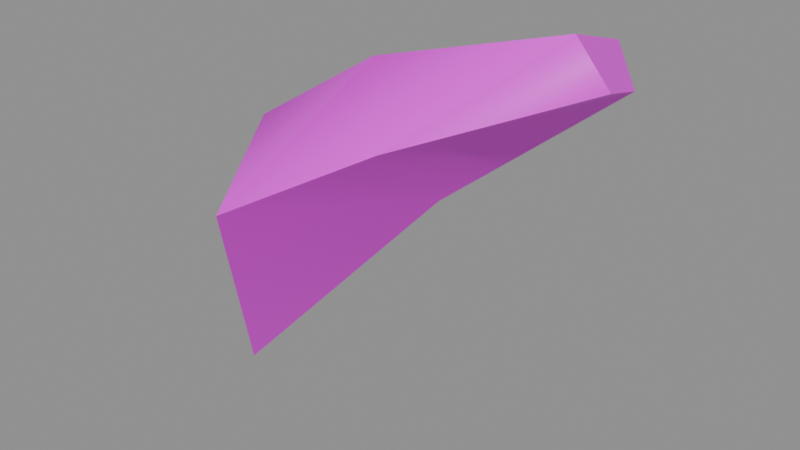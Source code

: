 # Source: finger_thumb.blend  (saved by Blender 5.2.45; exported with 4.5.12 LTS)
import bpy
from mathutils import Matrix  # noqa: F401  (used for matrix-valued properties, if any)

bpy.ops.wm.read_factory_settings(use_empty=True)
scene = bpy.context.scene
scene.name = 'Scene'

# ---- collections
col_anchors = bpy.data.collections.new('anchors'); scene.collection.children.link(col_anchors)

# ---- images (referenced by path relative to the original .blend; pixels are not part of the script)
import os
ASSET_DIR = os.environ.get("B2B_ASSET_DIR", "")  # directory of the original .blend (textures are referenced by path, not embedded)
HERE = os.path.dirname(os.path.abspath(__file__))  # packed textures are extracted next to this script under _unpacked/

def load_image(name, relpath, width, height, colorspace="sRGB"):
    """Load a texture the original file referenced (path relative to the .blend, or extracted next to this script)."""
    p = next((c for c in (os.path.join(HERE, relpath), os.path.join(ASSET_DIR, relpath)) if relpath and os.path.exists(c)), "")
    if p:
        img = bpy.data.images.load(p, check_existing=True)
        img.name = name
    else:  # same state as the original file: an image datablock whose file is absent (Cycles renders it pink)
        img = bpy.data.images.new(name, width, height)
        img.source = "FILE"
        img.filepath = "//" + (relpath or name)
    img.colorspace_settings.name = colorspace
    return img
img_finger_thumb_skin0 = load_image('finger_thumb_skin0', 'finger_thumb_skin0.png', 1024, 1024, 'sRGB')

# ---- materials (node trees are filled in below, after node groups)
mat_finger_thumb = bpy.data.materials.new('finger_thumb')

# ---- material node trees
mat_finger_thumb.use_nodes = True; mat_finger_thumb.node_tree.nodes.clear()
_N = mat_finger_thumb.node_tree.nodes; _L = mat_finger_thumb.node_tree.links
n0 = _N.new('ShaderNodeBsdfPrincipled'); n0.name = 'Principled BSDF'; n0.location = (-200, 100)
n0.inputs[10].default_value = 0.005
n1 = _N.new('ShaderNodeOutputMaterial'); n1.name = 'Material Output'; n1.location = (200, 100)
n2 = _N.new('ShaderNodeTexImage'); n2.name = 'Image Texture'; n2.location = (0, 0)
n2.image = img_finger_thumb_skin0
n2.interpolation = 'Closest'
_L.new(n0.outputs[0], n1.inputs[0])
_L.new(n2.outputs[0], n0.inputs[0])
n1.is_active_output = True

# ---- meshes
me_finger_thumb = bpy.data.meshes.new('finger_thumb')
me_finger_thumb.from_pydata([(5.354, 2.95, 7.351), (4.894, 4.796, 6.745), (5.446, 4.308, 6.313), (5.721, 3.204, 6.659), (1.999, 0.4244, 4.987), (1.241, 2.016, 5.65), (2.757, 2.504, 6.659), (3.516, 1.676, 5.794), (2.619, 3.905, 6.169), (3.033, 3.523, 4.353), (1.057, 3.395, 3.315), (0.4825, 3.204, 4.324), (0.4825, 2.207, 1.384)], [], [(0, 2, 1), (0, 3, 2), (4, 6, 5), (7, 0, 6), (5, 6, 8), (0, 1, 8), (6, 0, 8), (9, 8, 1), (10, 11, 8), (10, 8, 9), (5, 8, 11), (9, 1, 2), (6, 4, 7), (4, 12, 9), (9, 7, 4), (12, 10, 9), (7, 2, 3), (7, 9, 2), (0, 7, 3)])
me_finger_thumb.polygons.foreach_set('use_smooth', [True] * 19)
_k = set([(0, 1), (0, 3), (1, 2), (2, 3), (2, 9), (3, 7), (4, 7), (9, 12)])
me_finger_thumb.attributes.new('sharp_edge', 'BOOLEAN', 'EDGE').data.foreach_set('value', [ (min(e.vertices), max(e.vertices)) in _k for e in me_finger_thumb.edges])
_uv = me_finger_thumb.uv_layers.new(name='UVMap')
_uv.uv.foreach_set('vector', [0.1084, 0.668, 0.1182, 0.7383, 0.1104, 0.7617, 0.1084, 0.668, 0.1182, 0.6836, 0.1182, 0.7383, 0.08691, 0.5586, 0.04785, 0.4648, 0.09082, 0.4727, 0.04785, 0.4883, 0.02246, 0.3477, 0.04785, 0.4648, 0.09082, 0.4727, 0.04785, 0.4648, 0.05762, 0.4102, 0.02246, 0.3477, 0.03809, 0.3086, 0.05762, 0.4102, 0.04785, 0.4648, 0.02246, 0.3477, 0.05762, 0.4102, 0.06543, 0.3711, 0.05762, 0.4102, 0.03809, 0.3086, 0.08496, 0.3633, 0.09082, 0.3945, 0.05762, 0.4102, 0.08496, 0.3633, 0.05762, 0.4102, 0.06543, 0.3711, 0.09082, 0.4727, 0.05762, 0.4102, 0.09082, 0.3945, 0.06543, 0.3711, 0.03809, 0.3086, 0.03809, 0.3086, 0.04785, 0.4648, 0.08691, 0.5586, 0.04785, 0.4883, 0.05371, 0.3789, 0.06934, 0.2305, 0.07715, 0.3086, 0.07715, 0.3086, 0.08105, 0.3867, 0.05371, 0.3789, 0.08496, 0.2695, 0.08496, 0.3633, 0.06543, 0.3711, 0.08105, 0.3867, 0.1025, 0.3164, 0.1045, 0.3633, 0.08105, 0.3867, 0.07715, 0.3086, 0.1025, 0.3164, 0.02246, 0.3477, 0.04785, 0.4883, 0.02246, 0.3477])
me_finger_thumb.materials.append(mat_finger_thumb)
me_finger_thumb.update()

# ---- objects
ob_finger_thumb = bpy.data.objects.new('finger_thumb', me_finger_thumb)

# ---- transforms, parenting, visibility, modifiers, constraints
ob_finger_thumb.location = (0.0, 0.0, 0.0)

# ---- collection membership
scene.collection.objects.link(ob_finger_thumb)

# ---- scene / render settings (as saved in the file)
scene.frame_start = 1; scene.frame_end = 9; scene.frame_set(1)
scene.render.engine = 'BLENDER_EEVEE_NEXT'
scene.render.bake_bias = 0.0
scene.render.bake_samples = 0
scene.render.compositor_device = 'GPU'
scene.eevee.use_volume_custom_range = False
scene.eevee.fast_gi_thickness_near = 0.1
scene.eevee.fast_gi_thickness_far = 0.0
scene.eevee.ray_tracing_options.screen_trace_thickness = 0.1
bpy.context.view_layer.update()

# ---- added for rendering (the .blend has no active camera and no usable light): camera, sun + grey world if the file has none
cam_auto = bpy.data.cameras.new('AutoCamera')
cam_auto.lens = 50.0
cam_auto.sensor_width = 36.0
cam_auto.clip_end = 1000.0
ob_auto_camera = bpy.data.objects.new('AutoCamera', cam_auto)
scene.collection.objects.link(ob_auto_camera)
ob_auto_camera.location = (11.4885, -7.45372, 11.0765)
ob_auto_camera.rotation_euler = (1.09748, -7.21219e-08, 0.694738)
scene.camera = ob_auto_camera
light_auto_sun = bpy.data.lights.new('AutoSun', 'SUN')
light_auto_sun.energy = 3.0
light_auto_sun.angle = 0.0523599
ob_auto_sun = bpy.data.objects.new('AutoSun', light_auto_sun)
scene.collection.objects.link(ob_auto_sun)
ob_auto_sun.rotation_euler = (0.872665, 0.174533, 0.523599)
if scene.world is None:
    world_auto = bpy.data.worlds.new('AutoWorld')
    world_auto.color = (0.3, 0.3, 0.3)
    scene.world = world_auto
bpy.context.view_layer.update()
